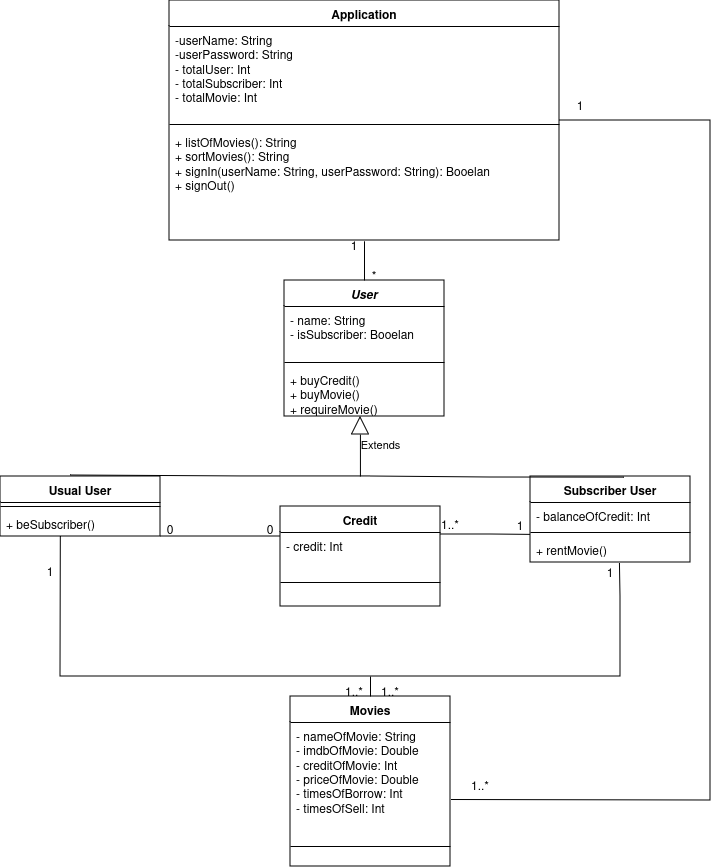

The diagram above was exported from draw.io. Its source (the exported page's mxGraphModel, read from the mxfile embedded in the PNG):
<mxGraphModel dx="1227" dy="598" grid="1" gridSize="10" guides="1" tooltips="1" connect="1" arrows="1" fold="1" page="1" pageScale="1" pageWidth="827" pageHeight="1169" background="#ffffff" math="0" shadow="0">
  <root>
    <mxCell id="WIyWlLk6GJQsqaUBKTNV-0" />
    <mxCell id="WIyWlLk6GJQsqaUBKTNV-1" parent="WIyWlLk6GJQsqaUBKTNV-0" />
    <mxCell id="Lz68uM8os3q2wF_gsoEJ-0" value="&lt;i&gt;User&lt;/i&gt;" style="swimlane;fontStyle=1;align=center;verticalAlign=top;childLayout=stackLayout;horizontal=1;startSize=26;horizontalStack=0;resizeParent=1;resizeParentMax=0;resizeLast=0;collapsible=1;marginBottom=0;whiteSpace=wrap;html=1;" vertex="1" parent="WIyWlLk6GJQsqaUBKTNV-1">
      <mxGeometry x="334" y="280" width="160" height="136" as="geometry" />
    </mxCell>
    <mxCell id="Lz68uM8os3q2wF_gsoEJ-1" value="&lt;div&gt;- name: String&lt;/div&gt;&lt;div&gt;- isSubscriber: Booelan&lt;br&gt;&lt;/div&gt;" style="text;strokeColor=none;fillColor=none;align=left;verticalAlign=top;spacingLeft=4;spacingRight=4;overflow=hidden;rotatable=0;points=[[0,0.5],[1,0.5]];portConstraint=eastwest;whiteSpace=wrap;html=1;" vertex="1" parent="Lz68uM8os3q2wF_gsoEJ-0">
      <mxGeometry y="26" width="160" height="52" as="geometry" />
    </mxCell>
    <mxCell id="Lz68uM8os3q2wF_gsoEJ-2" value="" style="line;strokeWidth=1;fillColor=none;align=left;verticalAlign=middle;spacingTop=-1;spacingLeft=3;spacingRight=3;rotatable=0;labelPosition=right;points=[];portConstraint=eastwest;strokeColor=inherit;" vertex="1" parent="Lz68uM8os3q2wF_gsoEJ-0">
      <mxGeometry y="78" width="160" height="8" as="geometry" />
    </mxCell>
    <mxCell id="Lz68uM8os3q2wF_gsoEJ-3" value="&lt;div&gt;+ buyCredit()&lt;/div&gt;&lt;div&gt;+ buyMovie()&lt;/div&gt;&lt;div&gt;+ requireMovie()&lt;br&gt;&lt;/div&gt;" style="text;strokeColor=none;fillColor=none;align=left;verticalAlign=top;spacingLeft=4;spacingRight=4;overflow=hidden;rotatable=0;points=[[0,0.5],[1,0.5]];portConstraint=eastwest;whiteSpace=wrap;html=1;" vertex="1" parent="Lz68uM8os3q2wF_gsoEJ-0">
      <mxGeometry y="86" width="160" height="50" as="geometry" />
    </mxCell>
    <mxCell id="Lz68uM8os3q2wF_gsoEJ-4" value="&lt;div&gt;Usual User&lt;/div&gt;&lt;div&gt;&lt;br&gt;&lt;/div&gt;" style="swimlane;fontStyle=1;align=center;verticalAlign=top;childLayout=stackLayout;horizontal=1;startSize=26;horizontalStack=0;resizeParent=1;resizeParentMax=0;resizeLast=0;collapsible=1;marginBottom=0;whiteSpace=wrap;html=1;" vertex="1" parent="WIyWlLk6GJQsqaUBKTNV-1">
      <mxGeometry x="50" y="476" width="160" height="60" as="geometry" />
    </mxCell>
    <mxCell id="Lz68uM8os3q2wF_gsoEJ-6" value="" style="line;strokeWidth=1;fillColor=none;align=left;verticalAlign=middle;spacingTop=-1;spacingLeft=3;spacingRight=3;rotatable=0;labelPosition=right;points=[];portConstraint=eastwest;strokeColor=inherit;" vertex="1" parent="Lz68uM8os3q2wF_gsoEJ-4">
      <mxGeometry y="26" width="160" height="8" as="geometry" />
    </mxCell>
    <mxCell id="Lz68uM8os3q2wF_gsoEJ-7" value="+ beSubscriber()" style="text;strokeColor=none;fillColor=none;align=left;verticalAlign=top;spacingLeft=4;spacingRight=4;overflow=hidden;rotatable=0;points=[[0,0.5],[1,0.5]];portConstraint=eastwest;whiteSpace=wrap;html=1;" vertex="1" parent="Lz68uM8os3q2wF_gsoEJ-4">
      <mxGeometry y="34" width="160" height="26" as="geometry" />
    </mxCell>
    <mxCell id="Lz68uM8os3q2wF_gsoEJ-8" value="&lt;div&gt;Subscriber User&lt;/div&gt;&lt;div&gt;&lt;br&gt;&lt;/div&gt;" style="swimlane;fontStyle=1;align=center;verticalAlign=top;childLayout=stackLayout;horizontal=1;startSize=26;horizontalStack=0;resizeParent=1;resizeParentMax=0;resizeLast=0;collapsible=1;marginBottom=0;whiteSpace=wrap;html=1;" vertex="1" parent="WIyWlLk6GJQsqaUBKTNV-1">
      <mxGeometry x="580" y="476" width="160" height="86" as="geometry" />
    </mxCell>
    <mxCell id="Lz68uM8os3q2wF_gsoEJ-9" value="- balanceOfCredit: Int" style="text;strokeColor=none;fillColor=none;align=left;verticalAlign=top;spacingLeft=4;spacingRight=4;overflow=hidden;rotatable=0;points=[[0,0.5],[1,0.5]];portConstraint=eastwest;whiteSpace=wrap;html=1;" vertex="1" parent="Lz68uM8os3q2wF_gsoEJ-8">
      <mxGeometry y="26" width="160" height="26" as="geometry" />
    </mxCell>
    <mxCell id="Lz68uM8os3q2wF_gsoEJ-10" value="" style="line;strokeWidth=1;fillColor=none;align=left;verticalAlign=middle;spacingTop=-1;spacingLeft=3;spacingRight=3;rotatable=0;labelPosition=right;points=[];portConstraint=eastwest;strokeColor=inherit;" vertex="1" parent="Lz68uM8os3q2wF_gsoEJ-8">
      <mxGeometry y="52" width="160" height="8" as="geometry" />
    </mxCell>
    <mxCell id="Lz68uM8os3q2wF_gsoEJ-11" value="+ rentMovie()" style="text;strokeColor=none;fillColor=none;align=left;verticalAlign=top;spacingLeft=4;spacingRight=4;overflow=hidden;rotatable=0;points=[[0,0.5],[1,0.5]];portConstraint=eastwest;whiteSpace=wrap;html=1;" vertex="1" parent="Lz68uM8os3q2wF_gsoEJ-8">
      <mxGeometry y="60" width="160" height="26" as="geometry" />
    </mxCell>
    <mxCell id="Lz68uM8os3q2wF_gsoEJ-12" value="&lt;div&gt;Movies&lt;/div&gt;&lt;div&gt;&lt;br&gt;&lt;/div&gt;" style="swimlane;fontStyle=1;align=center;verticalAlign=top;childLayout=stackLayout;horizontal=1;startSize=26;horizontalStack=0;resizeParent=1;resizeParentMax=0;resizeLast=0;collapsible=1;marginBottom=0;whiteSpace=wrap;html=1;" vertex="1" parent="WIyWlLk6GJQsqaUBKTNV-1">
      <mxGeometry x="340" y="696" width="160" height="170" as="geometry" />
    </mxCell>
    <mxCell id="Lz68uM8os3q2wF_gsoEJ-13" value="&lt;div&gt;- nameOfMovie: String&lt;/div&gt;&lt;div&gt;- imdbOfMovie: Double&lt;br&gt;&lt;/div&gt;&lt;div&gt;- creditOfMovie: Int&lt;/div&gt;&lt;div&gt;- priceOfMovie: Double&lt;br&gt;&lt;/div&gt;&lt;div&gt;- timesOfBorrow: Int&lt;/div&gt;&lt;div&gt;- timesOfSell: Int&lt;/div&gt;" style="text;strokeColor=none;fillColor=none;align=left;verticalAlign=top;spacingLeft=4;spacingRight=4;overflow=hidden;rotatable=0;points=[[0,0.5],[1,0.5]];portConstraint=eastwest;whiteSpace=wrap;html=1;" vertex="1" parent="Lz68uM8os3q2wF_gsoEJ-12">
      <mxGeometry y="26" width="160" height="104" as="geometry" />
    </mxCell>
    <mxCell id="Lz68uM8os3q2wF_gsoEJ-14" value="" style="line;strokeWidth=1;fillColor=none;align=left;verticalAlign=middle;spacingTop=-1;spacingLeft=3;spacingRight=3;rotatable=0;labelPosition=right;points=[];portConstraint=eastwest;strokeColor=inherit;" vertex="1" parent="Lz68uM8os3q2wF_gsoEJ-12">
      <mxGeometry y="130" width="160" height="40" as="geometry" />
    </mxCell>
    <mxCell id="Lz68uM8os3q2wF_gsoEJ-23" value="" style="endArrow=none;html=1;rounded=0;exitX=0.377;exitY=1;exitDx=0;exitDy=0;exitPerimeter=0;" edge="1" parent="Lz68uM8os3q2wF_gsoEJ-12" source="Lz68uM8os3q2wF_gsoEJ-7">
      <mxGeometry width="50" height="50" relative="1" as="geometry">
        <mxPoint x="-60" y="-30" as="sourcePoint" />
        <mxPoint x="80" y="-20" as="targetPoint" />
        <Array as="points">
          <mxPoint x="-230" y="-20" />
        </Array>
      </mxGeometry>
    </mxCell>
    <mxCell id="Lz68uM8os3q2wF_gsoEJ-16" value="Extends" style="endArrow=block;endSize=16;endFill=0;html=1;rounded=0;" edge="1" parent="WIyWlLk6GJQsqaUBKTNV-1">
      <mxGeometry x="0.0709" y="-20" width="160" relative="1" as="geometry">
        <mxPoint x="409.93" y="476" as="sourcePoint" />
        <mxPoint x="409.93" y="416" as="targetPoint" />
        <mxPoint as="offset" />
      </mxGeometry>
    </mxCell>
    <mxCell id="Lz68uM8os3q2wF_gsoEJ-19" value="" style="endArrow=none;html=1;rounded=0;exitX=0.437;exitY=-0.016;exitDx=0;exitDy=0;exitPerimeter=0;" edge="1" parent="WIyWlLk6GJQsqaUBKTNV-1" source="Lz68uM8os3q2wF_gsoEJ-4">
      <mxGeometry width="50" height="50" relative="1" as="geometry">
        <mxPoint x="360" y="486" as="sourcePoint" />
        <mxPoint x="420" y="476" as="targetPoint" />
        <Array as="points">
          <mxPoint x="290" y="476" />
          <mxPoint x="350" y="476" />
        </Array>
      </mxGeometry>
    </mxCell>
    <mxCell id="Lz68uM8os3q2wF_gsoEJ-20" value="" style="endArrow=none;html=1;rounded=0;exitX=0.586;exitY=0.013;exitDx=0;exitDy=0;exitPerimeter=0;" edge="1" parent="WIyWlLk6GJQsqaUBKTNV-1" source="Lz68uM8os3q2wF_gsoEJ-8">
      <mxGeometry width="50" height="50" relative="1" as="geometry">
        <mxPoint x="539" y="496" as="sourcePoint" />
        <mxPoint x="420" y="476" as="targetPoint" />
        <Array as="points">
          <mxPoint x="539" y="477" />
        </Array>
      </mxGeometry>
    </mxCell>
    <mxCell id="Lz68uM8os3q2wF_gsoEJ-24" value="" style="endArrow=none;html=1;rounded=0;exitX=0.559;exitY=1.047;exitDx=0;exitDy=0;exitPerimeter=0;" edge="1" parent="WIyWlLk6GJQsqaUBKTNV-1" source="Lz68uM8os3q2wF_gsoEJ-11">
      <mxGeometry width="50" height="50" relative="1" as="geometry">
        <mxPoint x="670" y="565" as="sourcePoint" />
        <mxPoint x="420" y="676" as="targetPoint" />
        <Array as="points">
          <mxPoint x="670" y="596" />
          <mxPoint x="670" y="676" />
        </Array>
      </mxGeometry>
    </mxCell>
    <mxCell id="Lz68uM8os3q2wF_gsoEJ-25" value="1" style="text;html=1;align=center;verticalAlign=middle;whiteSpace=wrap;rounded=0;" vertex="1" parent="WIyWlLk6GJQsqaUBKTNV-1">
      <mxGeometry x="90" y="566" width="20" height="10" as="geometry" />
    </mxCell>
    <mxCell id="Lz68uM8os3q2wF_gsoEJ-27" value="1" style="text;html=1;align=center;verticalAlign=middle;whiteSpace=wrap;rounded=0;" vertex="1" parent="WIyWlLk6GJQsqaUBKTNV-1">
      <mxGeometry x="560" y="524" width="20" as="geometry" />
    </mxCell>
    <mxCell id="Lz68uM8os3q2wF_gsoEJ-28" value="1..*" style="text;html=1;align=center;verticalAlign=middle;whiteSpace=wrap;rounded=0;" vertex="1" parent="WIyWlLk6GJQsqaUBKTNV-1">
      <mxGeometry x="394" y="686" width="20" height="10" as="geometry" />
    </mxCell>
    <mxCell id="Lz68uM8os3q2wF_gsoEJ-29" value="1..*" style="text;html=1;align=center;verticalAlign=middle;whiteSpace=wrap;rounded=0;" vertex="1" parent="WIyWlLk6GJQsqaUBKTNV-1">
      <mxGeometry x="430" y="686" width="20" height="10" as="geometry" />
    </mxCell>
    <mxCell id="Lz68uM8os3q2wF_gsoEJ-31" value="Credit" style="swimlane;fontStyle=1;align=center;verticalAlign=top;childLayout=stackLayout;horizontal=1;startSize=26;horizontalStack=0;resizeParent=1;resizeParentMax=0;resizeLast=0;collapsible=1;marginBottom=0;whiteSpace=wrap;html=1;" vertex="1" parent="WIyWlLk6GJQsqaUBKTNV-1">
      <mxGeometry x="330" y="506" width="160" height="100" as="geometry" />
    </mxCell>
    <mxCell id="Lz68uM8os3q2wF_gsoEJ-32" value="- credit: Int" style="text;strokeColor=none;fillColor=none;align=left;verticalAlign=top;spacingLeft=4;spacingRight=4;overflow=hidden;rotatable=0;points=[[0,0.5],[1,0.5]];portConstraint=eastwest;whiteSpace=wrap;html=1;" vertex="1" parent="Lz68uM8os3q2wF_gsoEJ-31">
      <mxGeometry y="26" width="160" height="26" as="geometry" />
    </mxCell>
    <mxCell id="Lz68uM8os3q2wF_gsoEJ-33" value="" style="line;strokeWidth=1;fillColor=none;align=left;verticalAlign=middle;spacingTop=-1;spacingLeft=3;spacingRight=3;rotatable=0;labelPosition=right;points=[];portConstraint=eastwest;strokeColor=inherit;" vertex="1" parent="Lz68uM8os3q2wF_gsoEJ-31">
      <mxGeometry y="52" width="160" height="48" as="geometry" />
    </mxCell>
    <mxCell id="Lz68uM8os3q2wF_gsoEJ-38" value="1" style="text;html=1;align=center;verticalAlign=middle;whiteSpace=wrap;rounded=0;" vertex="1" parent="WIyWlLk6GJQsqaUBKTNV-1">
      <mxGeometry x="650" y="571" width="20" as="geometry" />
    </mxCell>
    <mxCell id="Lz68uM8os3q2wF_gsoEJ-41" value="1..*" style="text;html=1;align=center;verticalAlign=middle;whiteSpace=wrap;rounded=0;" vertex="1" parent="WIyWlLk6GJQsqaUBKTNV-1">
      <mxGeometry x="490" y="519" width="20" height="10" as="geometry" />
    </mxCell>
    <mxCell id="Lz68uM8os3q2wF_gsoEJ-42" value="" style="endArrow=none;html=1;rounded=0;entryX=0.001;entryY=0.154;entryDx=0;entryDy=0;entryPerimeter=0;" edge="1" parent="WIyWlLk6GJQsqaUBKTNV-1" target="Lz68uM8os3q2wF_gsoEJ-32">
      <mxGeometry width="50" height="50" relative="1" as="geometry">
        <mxPoint x="210" y="536" as="sourcePoint" />
        <mxPoint x="327" y="536" as="targetPoint" />
        <Array as="points">
          <mxPoint x="260" y="536" />
        </Array>
      </mxGeometry>
    </mxCell>
    <mxCell id="Lz68uM8os3q2wF_gsoEJ-43" value="0" style="text;html=1;align=center;verticalAlign=middle;whiteSpace=wrap;rounded=0;" vertex="1" parent="WIyWlLk6GJQsqaUBKTNV-1">
      <mxGeometry x="210" y="524" width="20" height="10" as="geometry" />
    </mxCell>
    <mxCell id="Lz68uM8os3q2wF_gsoEJ-44" value="0" style="text;html=1;align=center;verticalAlign=middle;whiteSpace=wrap;rounded=0;" vertex="1" parent="WIyWlLk6GJQsqaUBKTNV-1">
      <mxGeometry x="310" y="524" width="20" height="10" as="geometry" />
    </mxCell>
    <mxCell id="Lz68uM8os3q2wF_gsoEJ-45" value="" style="endArrow=none;html=1;rounded=0;" edge="1" parent="WIyWlLk6GJQsqaUBKTNV-1">
      <mxGeometry width="50" height="50" relative="1" as="geometry">
        <mxPoint x="420" y="696" as="sourcePoint" />
        <mxPoint x="420" y="676" as="targetPoint" />
        <Array as="points">
          <mxPoint x="420" y="676" />
        </Array>
      </mxGeometry>
    </mxCell>
    <mxCell id="Lz68uM8os3q2wF_gsoEJ-46" value="" style="endArrow=none;html=1;rounded=0;" edge="1" parent="WIyWlLk6GJQsqaUBKTNV-1">
      <mxGeometry width="50" height="50" relative="1" as="geometry">
        <mxPoint x="490" y="534" as="sourcePoint" />
        <mxPoint x="580" y="534.4" as="targetPoint" />
        <Array as="points">
          <mxPoint x="540" y="534" />
        </Array>
      </mxGeometry>
    </mxCell>
    <mxCell id="Lz68uM8os3q2wF_gsoEJ-47" value="Application" style="swimlane;fontStyle=1;align=center;verticalAlign=top;childLayout=stackLayout;horizontal=1;startSize=26;horizontalStack=0;resizeParent=1;resizeParentMax=0;resizeLast=0;collapsible=1;marginBottom=0;whiteSpace=wrap;html=1;" vertex="1" parent="WIyWlLk6GJQsqaUBKTNV-1">
      <mxGeometry x="219" width="390" height="240" as="geometry" />
    </mxCell>
    <mxCell id="Lz68uM8os3q2wF_gsoEJ-48" value="&lt;div&gt;-userName: String&lt;/div&gt;&lt;div&gt;-userPassword: String&lt;/div&gt;&lt;div&gt;- totalUser: Int&lt;br&gt;&lt;/div&gt;&lt;div&gt;- totalSubscriber: Int&lt;/div&gt;&lt;div&gt;- totalMovie: Int&lt;br&gt;&lt;/div&gt;" style="text;strokeColor=none;fillColor=none;align=left;verticalAlign=top;spacingLeft=4;spacingRight=4;overflow=hidden;rotatable=0;points=[[0,0.5],[1,0.5]];portConstraint=eastwest;whiteSpace=wrap;html=1;" vertex="1" parent="Lz68uM8os3q2wF_gsoEJ-47">
      <mxGeometry y="26" width="390" height="94" as="geometry" />
    </mxCell>
    <mxCell id="Lz68uM8os3q2wF_gsoEJ-49" value="" style="line;strokeWidth=1;fillColor=none;align=left;verticalAlign=middle;spacingTop=-1;spacingLeft=3;spacingRight=3;rotatable=0;labelPosition=right;points=[];portConstraint=eastwest;strokeColor=inherit;" vertex="1" parent="Lz68uM8os3q2wF_gsoEJ-47">
      <mxGeometry y="120" width="390" height="8" as="geometry" />
    </mxCell>
    <mxCell id="Lz68uM8os3q2wF_gsoEJ-50" value="&lt;div&gt;+ listOfMovies(): String&lt;/div&gt;&lt;div&gt;+ sortMovies(): String&lt;br&gt;&lt;/div&gt;&lt;div&gt;+ signIn(userName: String, userPassword: String): Booelan&lt;br&gt;&lt;/div&gt;&lt;div&gt;+ signOut()&lt;br&gt;&lt;/div&gt;" style="text;strokeColor=none;fillColor=none;align=left;verticalAlign=top;spacingLeft=4;spacingRight=4;overflow=hidden;rotatable=0;points=[[0,0.5],[1,0.5]];portConstraint=eastwest;whiteSpace=wrap;html=1;" vertex="1" parent="Lz68uM8os3q2wF_gsoEJ-47">
      <mxGeometry y="128" width="390" height="112" as="geometry" />
    </mxCell>
    <mxCell id="Lz68uM8os3q2wF_gsoEJ-51" value="" style="endArrow=none;html=1;rounded=0;exitX=0.5;exitY=0;exitDx=0;exitDy=0;entryX=0.5;entryY=1.007;entryDx=0;entryDy=0;entryPerimeter=0;" edge="1" parent="WIyWlLk6GJQsqaUBKTNV-1" source="Lz68uM8os3q2wF_gsoEJ-0" target="Lz68uM8os3q2wF_gsoEJ-50">
      <mxGeometry width="50" height="50" relative="1" as="geometry">
        <mxPoint x="420" y="260" as="sourcePoint" />
        <mxPoint x="414" y="241" as="targetPoint" />
      </mxGeometry>
    </mxCell>
    <mxCell id="Lz68uM8os3q2wF_gsoEJ-52" value="1" style="text;html=1;align=center;verticalAlign=middle;whiteSpace=wrap;rounded=0;" vertex="1" parent="WIyWlLk6GJQsqaUBKTNV-1">
      <mxGeometry x="394" y="240" width="20" height="10" as="geometry" />
    </mxCell>
    <mxCell id="Lz68uM8os3q2wF_gsoEJ-53" value="*" style="text;html=1;align=center;verticalAlign=middle;whiteSpace=wrap;rounded=0;" vertex="1" parent="WIyWlLk6GJQsqaUBKTNV-1">
      <mxGeometry x="414" y="270" width="20" height="10" as="geometry" />
    </mxCell>
    <mxCell id="Lz68uM8os3q2wF_gsoEJ-54" value="" style="endArrow=none;html=1;rounded=0;exitX=1.008;exitY=0.745;exitDx=0;exitDy=0;exitPerimeter=0;entryX=1;entryY=0.5;entryDx=0;entryDy=0;" edge="1" parent="WIyWlLk6GJQsqaUBKTNV-1" source="Lz68uM8os3q2wF_gsoEJ-13" target="Lz68uM8os3q2wF_gsoEJ-47">
      <mxGeometry width="50" height="50" relative="1" as="geometry">
        <mxPoint x="770" y="780" as="sourcePoint" />
        <mxPoint x="750" y="180" as="targetPoint" />
        <Array as="points">
          <mxPoint x="760" y="800" />
          <mxPoint x="760" y="120" />
        </Array>
      </mxGeometry>
    </mxCell>
    <mxCell id="Lz68uM8os3q2wF_gsoEJ-55" value="1" style="text;html=1;align=center;verticalAlign=middle;whiteSpace=wrap;rounded=0;" vertex="1" parent="WIyWlLk6GJQsqaUBKTNV-1">
      <mxGeometry x="600" y="90" width="60" height="30" as="geometry" />
    </mxCell>
    <mxCell id="Lz68uM8os3q2wF_gsoEJ-56" value="1..*" style="text;html=1;align=center;verticalAlign=middle;whiteSpace=wrap;rounded=0;" vertex="1" parent="WIyWlLk6GJQsqaUBKTNV-1">
      <mxGeometry x="500" y="770" width="60" height="30" as="geometry" />
    </mxCell>
  </root>
</mxGraphModel>